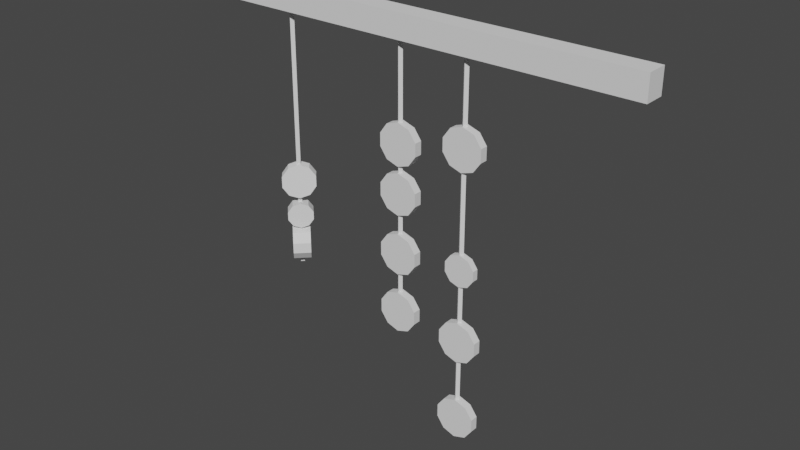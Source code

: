 # Source: CurtainCircular.blend  (saved by Blender 2.93.20; exported with 4.5.12 LTS)
import bpy
from mathutils import Matrix  # noqa: F401  (used for matrix-valued properties, if any)

bpy.ops.wm.read_factory_settings(use_empty=True)
scene = bpy.context.scene
scene.name = 'Scene'

# ---- collections
col_collection = bpy.data.collections.new('Collection'); scene.collection.children.link(col_collection)

# ---- world
world_world = bpy.data.worlds.new('World'); scene.world = world_world
world_world.use_nodes = True; world_world.node_tree.nodes.clear()
_N = world_world.node_tree.nodes; _L = world_world.node_tree.links
n0 = _N.new('ShaderNodeOutputWorld'); n0.name = 'World Output'; n0.location = (300, 300)
n1 = _N.new('ShaderNodeBackground'); n1.name = 'Background'; n1.location = (10, 300)
n1.inputs[0].default_value = (0.05088, 0.05088, 0.05088, 1.0)
_L.new(n1.outputs[0], n0.inputs[0])
n0.is_active_output = True
world_world.color = (0.05088, 0.05088, 0.05088)
world_world.use_sun_shadow = False
world_world.sun_shadow_jitter_overblur = 0.0

# ---- meshes
me_cube = bpy.data.meshes.new('Cube')
me_cube.from_pydata([(-1.623, -0.0715, -0.08172), (-1.623, -0.0715, 0.08172), (-1.623, 0.0715, -0.08172), (-1.623, 0.0715, 0.08172), (1.623, -0.0715, -0.08172), (1.623, -0.0715, 0.08172), (1.623, 0.0715, -0.08172), (1.623, 0.0715, 0.08172)], [], [(0, 1, 3, 2), (2, 3, 7, 6), (6, 7, 5, 4), (4, 5, 1, 0), (2, 6, 4, 0), (7, 3, 1, 5)])
_uv = me_cube.uv_layers.new(name='UVMap')
_uv.uv.foreach_set('vector', [0.4643, 1.266, 0.4643, 1.347, 0.5357, 1.347, 0.5357, 1.266, -0.3114, 1.266, -0.3114, 1.347, 1.311, 1.347, 1.311, 1.266, 0.5357, 1.266, 0.5357, 1.347, 0.4643, 1.347, 0.4643, 1.266, 1.311, 1.266, 1.311, 1.347, -0.3114, 1.347, -0.3114, 1.266, -0.3114, 0.5357, 1.311, 0.5357, 1.311, 0.4643, -0.3114, 0.4643, 1.311, 0.5357, -0.3114, 0.5357, -0.3114, 0.4643, 1.311, 0.4643])
me_cube.use_remesh_fix_poles = True
me_cube.use_remesh_preserve_attributes = False
me_cube.use_mirror_vertex_groups = False
me_cube.update()
me_cube_001 = bpy.data.meshes.new('Cube.001')
me_cube_001.from_pydata([(0.0001227, -0.03748, -1.768), (0.0001227, -0.03748, 0.1175), (-0.01868, -0.01868, -1.768), (-0.01868, -0.01868, 0.1175), (0.01892, -0.01868, -1.768), (0.01892, -0.01868, 0.1175), (0.0001227, 0.0001187, -1.768), (0.0001227, 0.0001187, 0.1175), (0.003565, -0.04958, -0.8432), (0.003565, 0.005593, -0.8432), (0.003565, -0.04916, -0.5123), (0.003565, 0.005171, -0.5123), (-0.08104, -0.04916, -0.5398), (-0.08104, 0.005171, -0.5398), (-0.1333, -0.04916, -0.6118), (-0.1333, 0.005171, -0.6118), (-0.1333, -0.04916, -0.7007), (-0.1333, 0.005171, -0.7007), (-0.08104, -0.04916, -0.7727), (-0.08104, 0.005171, -0.7727), (0.003565, -0.04916, -0.8002), (0.003565, 0.005171, -0.8002), (0.08817, -0.04916, -0.7727), (0.08817, 0.005171, -0.7727), (0.1405, -0.04916, -0.7007), (0.1405, 0.005171, -0.7007), (0.1405, -0.04916, -0.6118), (0.1405, 0.005171, -0.6118), (0.08817, -0.04916, -0.5398), (0.08817, 0.005171, -0.5398), (0.08817, 0.005593, -0.8707), (0.08817, -0.04958, -0.8707), (0.1405, 0.005593, -0.9426), (0.1405, -0.04958, -0.9426), (0.1405, 0.005593, -1.032), (0.1405, -0.04958, -1.032), (0.08817, 0.005593, -1.104), (0.08817, -0.04958, -1.104), (0.003565, 0.005593, -1.131), (0.003565, -0.04958, -1.131), (-0.08104, 0.005593, -1.104), (-0.08104, -0.04958, -1.104), (-0.1333, 0.005593, -1.032), (-0.1333, -0.04958, -1.032), (-0.1333, 0.005593, -0.9426), (-0.1333, -0.04958, -0.9426), (-0.08104, 0.005593, -0.8707), (-0.08104, -0.04958, -0.8707), (0.003565, -0.04958, -1.261), (0.003565, 0.005593, -1.261), (0.08817, 0.005593, -1.289), (0.08817, -0.04958, -1.289), (0.1405, 0.005593, -1.361), (0.1405, -0.04958, -1.361), (0.1405, 0.005593, -1.45), (0.1405, -0.04958, -1.45), (0.08817, 0.005593, -1.522), (0.08817, -0.04958, -1.522), (0.003565, 0.005593, -1.549), (0.003565, -0.04958, -1.549), (-0.08104, 0.005593, -1.522), (-0.08104, -0.04958, -1.522), (-0.1333, 0.005593, -1.45), (-0.1333, -0.04958, -1.45), (-0.1333, 0.005593, -1.361), (-0.1333, -0.04958, -1.361), (-0.08104, 0.005593, -1.289), (-0.08104, -0.04958, -1.289), (0.003565, -0.04958, -1.683), (0.003565, 0.005593, -1.683), (0.08817, 0.005593, -1.71), (0.08817, -0.04958, -1.71), (0.1405, 0.005593, -1.782), (0.1405, -0.04958, -1.782), (0.1405, 0.005593, -1.871), (0.1405, -0.04958, -1.871), (0.08817, 0.005593, -1.943), (0.08817, -0.04958, -1.943), (0.003565, 0.005593, -1.971), (0.003565, -0.04958, -1.971), (-0.08104, 0.005593, -1.943), (-0.08104, -0.04958, -1.943), (-0.1333, 0.005593, -1.871), (-0.1333, -0.04958, -1.871), (-0.1333, 0.005593, -1.782), (-0.1333, -0.04958, -1.782), (-0.08104, 0.005593, -1.71), (-0.08104, -0.04958, -1.71)], [], [(0, 1, 3, 2), (2, 3, 7, 6), (6, 7, 5, 4), (4, 5, 1, 0), (2, 6, 4, 0), (7, 3, 1, 5), (54, 55, 57, 56), (31, 8, 47, 45, 43, 41, 39, 37, 35, 33), (10, 11, 13, 12), (49, 50, 52, 54, 56, 58, 60, 62, 64, 66), (42, 43, 45, 44), (12, 13, 15, 14), (58, 59, 61, 60), (40, 41, 43, 42), (14, 15, 17, 16), (60, 61, 63, 62), (38, 39, 41, 40), (16, 17, 19, 18), (62, 63, 65, 64), (36, 37, 39, 38), (18, 19, 21, 20), (51, 48, 67, 65, 63, 61, 59, 57, 55, 53), (34, 35, 37, 36), (20, 21, 23, 22), (9, 30, 32, 34, 36, 38, 40, 42, 44, 46), (32, 33, 35, 34), (22, 23, 25, 24), (46, 47, 8, 9), (30, 31, 33, 32), (24, 25, 27, 26), (13, 11, 29, 27, 25, 23, 21, 19, 17, 15), (9, 8, 31, 30), (26, 27, 29, 28), (56, 57, 59, 58), (44, 45, 47, 46), (28, 29, 11, 10), (10, 12, 14, 16, 18, 20, 22, 24, 26, 28), (52, 53, 55, 54), (66, 67, 48, 49), (50, 51, 53, 52), (49, 48, 51, 50), (64, 65, 67, 66), (74, 75, 77, 76), (69, 70, 72, 74, 76, 78, 80, 82, 84, 86), (78, 79, 81, 80), (80, 81, 83, 82), (82, 83, 85, 84), (71, 68, 87, 85, 83, 81, 79, 77, 75, 73), (76, 77, 79, 78), (72, 73, 75, 74), (86, 87, 68, 69), (70, 71, 73, 72), (69, 68, 71, 70), (84, 85, 87, 86)])
_uv = me_cube_001.uv_layers.new(name='UVMap')
_uv.uv.foreach_set('vector', [0.5, -0.1241, 0.5, 0.8188, 0.4906, 0.8188, 0.4906, -0.1241, 0.4906, -0.1241, 0.4906, 0.8188, 0.5, 0.8188, 0.5, -0.1241, 0.5, -0.1241, 0.5, 0.8188, 0.5094, 0.8188, 0.5094, -0.1241, 0.5094, -0.1241, 0.5094, 0.8188, 0.5, 0.8188, 0.5, -0.1241, 0.4906, 0.5, 0.5, 0.5094, 0.5094, 0.5, 0.5, 0.4906, 0.5, 0.5094, 0.4906, 0.5, 0.5, 0.4906, 0.5094, 0.5, 0.5121, 0.03525, 0.4846, 0.03525, 0.4846, -0.0007332, 0.5121, -0.0007332, 0.544, 0.3248, 0.5017, 0.3385, 0.4594, 0.3248, 0.4333, 0.2888, 0.4333, 0.2443, 0.4594, 0.2083, 0.5017, 0.1946, 0.544, 0.2083, 0.5702, 0.2443, 0.5702, 0.2888, 0.5017, 0.4848, 0.5017, 0.5119, 0.4594, 0.5119, 0.4594, 0.4848, 0.5017, 0.1295, 0.544, 0.1157, 0.5702, 0.07973, 0.5702, 0.03525, 0.544, -0.0007332, 0.5017, -0.01448, 0.4594, -0.0007332, 0.4333, 0.03525, 0.4333, 0.07973, 0.4594, 0.1157, 0.5121, 0.2443, 0.4846, 0.2443, 0.4846, 0.2888, 0.5121, 0.2888, 0.4848, 0.4902, 0.5119, 0.4902, 0.5119, 0.4542, 0.4848, 0.4542, 0.5017, 0.5121, 0.5017, 0.4846, 0.4594, 0.4846, 0.4594, 0.5121, 0.5121, 0.2083, 0.4846, 0.2083, 0.4846, 0.2443, 0.5121, 0.2443, 0.4848, 0.4542, 0.5119, 0.4542, 0.5119, 0.4097, 0.4848, 0.4097, 0.5121, -0.0007332, 0.4846, -0.0007332, 0.4846, 0.03525, 0.5121, 0.03525, 0.5017, 0.5121, 0.5017, 0.4846, 0.4594, 0.4846, 0.4594, 0.5121, 0.4848, 0.4097, 0.5119, 0.4097, 0.5119, 0.3737, 0.4848, 0.3737, 0.5121, 0.03525, 0.4846, 0.03525, 0.4846, 0.07973, 0.5121, 0.07973, 0.544, 0.5121, 0.544, 0.4846, 0.5017, 0.4846, 0.5017, 0.5121, 0.4594, 0.4848, 0.4594, 0.5119, 0.5017, 0.5119, 0.5017, 0.4848, 0.544, 0.1157, 0.5017, 0.1295, 0.4594, 0.1157, 0.4333, 0.07973, 0.4333, 0.03525, 0.4594, -0.0007332, 0.5017, -0.01448, 0.544, -0.0007332, 0.5702, 0.03525, 0.5702, 0.07973, 0.5121, 0.2443, 0.4846, 0.2443, 0.4846, 0.2083, 0.5121, 0.2083, 0.5017, 0.4848, 0.5017, 0.5119, 0.544, 0.5119, 0.544, 0.4848, 0.5017, 0.3385, 0.544, 0.3248, 0.5702, 0.2888, 0.5702, 0.2443, 0.544, 0.2083, 0.5017, 0.1946, 0.4594, 0.2083, 0.4333, 0.2443, 0.4333, 0.2888, 0.4594, 0.3248, 0.5121, 0.2888, 0.4846, 0.2888, 0.4846, 0.2443, 0.5121, 0.2443, 0.4848, 0.3737, 0.5119, 0.3737, 0.5119, 0.4097, 0.4848, 0.4097, 0.4594, 0.5121, 0.4594, 0.4846, 0.5017, 0.4846, 0.5017, 0.5121, 0.5121, 0.3248, 0.4846, 0.3248, 0.4846, 0.2888, 0.5121, 0.2888, 0.4848, 0.4097, 0.5119, 0.4097, 0.5119, 0.4542, 0.4848, 0.4542, 0.4594, 0.4902, 0.5017, 0.5039, 0.544, 0.4902, 0.5702, 0.4542, 0.5702, 0.4097, 0.544, 0.3737, 0.5017, 0.36, 0.4594, 0.3737, 0.4333, 0.4097, 0.4333, 0.4542, 0.5017, 0.5121, 0.5017, 0.4846, 0.544, 0.4846, 0.544, 0.5121, 0.4848, 0.4542, 0.5119, 0.4542, 0.5119, 0.4902, 0.4848, 0.4902, 0.544, 0.5121, 0.544, 0.4846, 0.5017, 0.4846, 0.5017, 0.5121, 0.5121, 0.2888, 0.4846, 0.2888, 0.4846, 0.3248, 0.5121, 0.3248, 0.544, 0.4848, 0.544, 0.5119, 0.5017, 0.5119, 0.5017, 0.4848, 0.5017, 0.5039, 0.4594, 0.4902, 0.4333, 0.4542, 0.4333, 0.4097, 0.4594, 0.3737, 0.5017, 0.36, 0.544, 0.3737, 0.5702, 0.4097, 0.5702, 0.4542, 0.544, 0.4902, 0.5121, 0.07973, 0.4846, 0.07973, 0.4846, 0.03525, 0.5121, 0.03525, 0.4594, 0.5121, 0.4594, 0.4846, 0.5017, 0.4846, 0.5017, 0.5121, 0.5121, 0.1157, 0.4846, 0.1157, 0.4846, 0.07973, 0.5121, 0.07973, 0.5017, 0.5121, 0.5017, 0.4846, 0.544, 0.4846, 0.544, 0.5121, 0.5121, 0.07973, 0.4846, 0.07973, 0.4846, 0.1157, 0.5121, 0.1157, 0.5121, -0.1755, 0.4846, -0.1755, 0.4846, -0.2115, 0.5121, -0.2115, 0.5017, -0.08133, 0.544, -0.09507, 0.5702, -0.1311, 0.5702, -0.1755, 0.544, -0.2115, 0.5017, -0.2253, 0.4594, -0.2115, 0.4333, -0.1755, 0.4333, -0.1311, 0.4594, -0.09507, 0.5017, 0.5121, 0.5017, 0.4846, 0.4594, 0.4846, 0.4594, 0.5121, 0.5121, -0.2115, 0.4846, -0.2115, 0.4846, -0.1755, 0.5121, -0.1755, 0.5121, -0.1755, 0.4846, -0.1755, 0.4846, -0.1311, 0.5121, -0.1311, 0.544, -0.09507, 0.5017, -0.08133, 0.4594, -0.09507, 0.4333, -0.1311, 0.4333, -0.1755, 0.4594, -0.2115, 0.5017, -0.2253, 0.544, -0.2115, 0.5702, -0.1755, 0.5702, -0.1311, 0.544, 0.5121, 0.544, 0.4846, 0.5017, 0.4846, 0.5017, 0.5121, 0.5121, -0.1311, 0.4846, -0.1311, 0.4846, -0.1755, 0.5121, -0.1755, 0.4594, 0.5121, 0.4594, 0.4846, 0.5017, 0.4846, 0.5017, 0.5121, 0.5121, -0.09507, 0.4846, -0.09507, 0.4846, -0.1311, 0.5121, -0.1311, 0.5017, 0.5121, 0.5017, 0.4846, 0.544, 0.4846, 0.544, 0.5121, 0.5121, -0.1311, 0.4846, -0.1311, 0.4846, -0.09507, 0.5121, -0.09507])
me_cube_001.use_remesh_fix_poles = True
me_cube_001.use_remesh_preserve_attributes = False
me_cube_001.update()
me_cube_002 = bpy.data.meshes.new('Cube.002')
me_cube_002.from_pydata([(0.01507, -0.02253, -2.435), (0.01507, -0.02253, 0.1213), (-0.003727, -0.003731, -2.435), (-0.003727, -0.003731, 0.1213), (0.03387, -0.003731, -2.435), (0.03387, -0.003731, 0.1213), (0.01507, 0.01507, -2.435), (0.01507, 0.01507, 0.1213), (0.01851, -0.02846, -1.227), (0.01851, 0.01437, -1.227), (0.01851, -0.03421, -0.3968), (0.01851, 0.02012, -0.3968), (-0.06609, -0.03421, -0.4243), (-0.06609, 0.02012, -0.4243), (-0.1184, -0.03421, -0.4962), (-0.1184, 0.02012, -0.4962), (-0.1184, -0.03421, -0.5852), (-0.1184, 0.02012, -0.5852), (-0.06609, -0.03421, -0.6572), (-0.06609, 0.02012, -0.6572), (0.01851, -0.03421, -0.6847), (0.01851, 0.02012, -0.6847), (0.1031, -0.03421, -0.6572), (0.1031, 0.02012, -0.6572), (0.1554, -0.03421, -0.5852), (0.1554, 0.02012, -0.5852), (0.1554, -0.03421, -0.4962), (0.1554, 0.02012, -0.4962), (0.1031, -0.03421, -0.4243), (0.1031, 0.02012, -0.4243), (0.08419, 0.01437, -1.248), (0.08419, -0.02846, -1.248), (0.1248, 0.01437, -1.304), (0.1248, -0.02846, -1.304), (0.1248, 0.01437, -1.373), (0.1248, -0.02846, -1.373), (0.08419, 0.01437, -1.429), (0.08419, -0.02846, -1.429), (0.01851, 0.01437, -1.45), (0.01851, -0.02846, -1.45), (-0.04716, 0.01437, -1.429), (-0.04716, -0.02846, -1.429), (-0.08775, 0.01437, -1.373), (-0.08775, -0.02846, -1.373), (-0.08775, 0.01437, -1.304), (-0.08775, -0.02846, -1.304), (-0.04716, 0.01437, -1.248), (-0.04716, -0.02846, -1.248), (0.01851, -0.03463, -1.704), (0.01851, 0.02054, -1.704), (0.1031, 0.02054, -1.731), (0.1031, -0.03463, -1.731), (0.1554, 0.02054, -1.803), (0.1554, -0.03463, -1.803), (0.1554, 0.02054, -1.892), (0.1554, -0.03463, -1.892), (0.1031, 0.02054, -1.964), (0.1031, -0.03463, -1.964), (0.01851, 0.02054, -1.992), (0.01851, -0.03463, -1.992), (-0.06609, 0.02054, -1.964), (-0.06609, -0.03463, -1.964), (-0.1184, 0.02054, -1.892), (-0.1184, -0.03463, -1.892), (-0.1184, 0.02054, -1.803), (-0.1184, -0.03463, -1.803), (-0.06609, 0.02054, -1.731), (-0.06609, -0.03463, -1.731), (0.01851, -0.03463, -2.283), (0.01851, 0.02054, -2.283), (0.1031, 0.02054, -2.31), (0.1031, -0.03463, -2.31), (0.1554, 0.02054, -2.382), (0.1554, -0.03463, -2.382), (0.1554, 0.02054, -2.471), (0.1554, -0.03463, -2.471), (0.1031, 0.02054, -2.543), (0.1031, -0.03463, -2.543), (0.01851, 0.02054, -2.571), (0.01851, -0.03463, -2.571), (-0.06609, 0.02054, -2.543), (-0.06609, -0.03463, -2.543), (-0.1184, 0.02054, -2.471), (-0.1184, -0.03463, -2.471), (-0.1184, 0.02054, -2.382), (-0.1184, -0.03463, -2.382), (-0.06609, 0.02054, -2.31), (-0.06609, -0.03463, -2.31)], [], [(0, 1, 3, 2), (2, 3, 7, 6), (6, 7, 5, 4), (4, 5, 1, 0), (2, 6, 4, 0), (7, 3, 1, 5), (54, 55, 57, 56), (31, 8, 47, 45, 43, 41, 39, 37, 35, 33), (10, 11, 13, 12), (49, 50, 52, 54, 56, 58, 60, 62, 64, 66), (42, 43, 45, 44), (12, 13, 15, 14), (58, 59, 61, 60), (40, 41, 43, 42), (14, 15, 17, 16), (60, 61, 63, 62), (38, 39, 41, 40), (16, 17, 19, 18), (62, 63, 65, 64), (36, 37, 39, 38), (18, 19, 21, 20), (51, 48, 67, 65, 63, 61, 59, 57, 55, 53), (34, 35, 37, 36), (20, 21, 23, 22), (9, 30, 32, 34, 36, 38, 40, 42, 44, 46), (32, 33, 35, 34), (22, 23, 25, 24), (46, 47, 8, 9), (30, 31, 33, 32), (24, 25, 27, 26), (13, 11, 29, 27, 25, 23, 21, 19, 17, 15), (9, 8, 31, 30), (26, 27, 29, 28), (56, 57, 59, 58), (44, 45, 47, 46), (28, 29, 11, 10), (10, 12, 14, 16, 18, 20, 22, 24, 26, 28), (52, 53, 55, 54), (66, 67, 48, 49), (50, 51, 53, 52), (49, 48, 51, 50), (64, 65, 67, 66), (74, 75, 77, 76), (69, 70, 72, 74, 76, 78, 80, 82, 84, 86), (78, 79, 81, 80), (80, 81, 83, 82), (82, 83, 85, 84), (71, 68, 87, 85, 83, 81, 79, 77, 75, 73), (76, 77, 79, 78), (72, 73, 75, 74), (86, 87, 68, 69), (70, 71, 73, 72), (69, 68, 71, 70), (84, 85, 87, 86)])
_uv = me_cube_002.uv_layers.new(name='UVMap')
_uv.uv.foreach_set('vector', [0.5, -0.4677, 0.5, 0.8107, 0.4906, 0.8107, 0.4906, -0.4677, 0.4906, -0.4677, 0.4906, 0.8107, 0.5, 0.8107, 0.5, -0.4677, 0.5, -0.4677, 0.5, 0.8107, 0.5094, 0.8107, 0.5094, -0.4677, 0.5094, -0.4677, 0.5094, 0.8107, 0.5, 0.8107, 0.5, -0.4677, 0.4906, 0.5, 0.5, 0.5094, 0.5094, 0.5, 0.5, 0.4906, 0.5, 0.5094, 0.4906, 0.5, 0.5, 0.4906, 0.5094, 0.5, 0.5121, -0.196, 0.4846, -0.196, 0.4846, -0.232, 0.5121, -0.232, 0.5346, 0.1262, 0.5017, 0.1368, 0.4689, 0.1262, 0.4486, 0.09822, 0.4486, 0.06369, 0.4689, 0.03576, 0.5017, 0.02509, 0.5346, 0.03576, 0.5549, 0.06369, 0.5549, 0.09822, 0.5017, 0.4848, 0.5017, 0.5119, 0.4594, 0.5119, 0.4594, 0.4848, 0.5017, -0.1018, 0.544, -0.1155, 0.5702, -0.1515, 0.5702, -0.196, 0.544, -0.232, 0.5017, -0.2457, 0.4594, -0.232, 0.4333, -0.196, 0.4333, -0.1515, 0.4594, -0.1155, 0.509, 0.06369, 0.4876, 0.06369, 0.4876, 0.09822, 0.509, 0.09822, 0.4848, 0.538, 0.5119, 0.538, 0.5119, 0.502, 0.4848, 0.502, 0.5017, 0.5121, 0.5017, 0.4846, 0.4594, 0.4846, 0.4594, 0.5121, 0.509, 0.03576, 0.4876, 0.03576, 0.4876, 0.06369, 0.509, 0.06369, 0.4848, 0.502, 0.5119, 0.502, 0.5119, 0.4575, 0.4848, 0.4575, 0.5121, -0.232, 0.4846, -0.232, 0.4846, -0.196, 0.5121, -0.196, 0.5017, 0.509, 0.5017, 0.4876, 0.4689, 0.4876, 0.4689, 0.509, 0.4848, 0.4575, 0.5119, 0.4575, 0.5119, 0.4215, 0.4848, 0.4215, 0.5121, -0.196, 0.4846, -0.196, 0.4846, -0.1515, 0.5121, -0.1515, 0.5346, 0.509, 0.5346, 0.4876, 0.5017, 0.4876, 0.5017, 0.509, 0.4594, 0.4848, 0.4594, 0.5119, 0.5017, 0.5119, 0.5017, 0.4848, 0.544, -0.1155, 0.5017, -0.1018, 0.4594, -0.1155, 0.4333, -0.1515, 0.4333, -0.196, 0.4594, -0.232, 0.5017, -0.2457, 0.544, -0.232, 0.5702, -0.196, 0.5702, -0.1515, 0.509, 0.06369, 0.4876, 0.06369, 0.4876, 0.03576, 0.509, 0.03576, 0.5017, 0.4848, 0.5017, 0.5119, 0.544, 0.5119, 0.544, 0.4848, 0.5017, 0.1368, 0.5346, 0.1262, 0.5549, 0.09822, 0.5549, 0.06369, 0.5346, 0.03576, 0.5017, 0.02509, 0.4689, 0.03576, 0.4486, 0.06369, 0.4486, 0.09822, 0.4689, 0.1262, 0.509, 0.09822, 0.4876, 0.09822, 0.4876, 0.06369, 0.509, 0.06369, 0.4848, 0.4215, 0.5119, 0.4215, 0.5119, 0.4575, 0.4848, 0.4575, 0.4689, 0.509, 0.4689, 0.4876, 0.5017, 0.4876, 0.5017, 0.509, 0.509, 0.1262, 0.4876, 0.1262, 0.4876, 0.09822, 0.509, 0.09822, 0.4848, 0.4575, 0.5119, 0.4575, 0.5119, 0.502, 0.4848, 0.502, 0.4594, 0.538, 0.5017, 0.5517, 0.544, 0.538, 0.5702, 0.502, 0.5702, 0.4575, 0.544, 0.4215, 0.5017, 0.4078, 0.4594, 0.4215, 0.4333, 0.4575, 0.4333, 0.502, 0.5017, 0.509, 0.5017, 0.4876, 0.5346, 0.4876, 0.5346, 0.509, 0.4848, 0.502, 0.5119, 0.502, 0.5119, 0.538, 0.4848, 0.538, 0.544, 0.5121, 0.544, 0.4846, 0.5017, 0.4846, 0.5017, 0.5121, 0.509, 0.09822, 0.4876, 0.09822, 0.4876, 0.1262, 0.509, 0.1262, 0.544, 0.4848, 0.544, 0.5119, 0.5017, 0.5119, 0.5017, 0.4848, 0.5017, 0.5517, 0.4594, 0.538, 0.4333, 0.502, 0.4333, 0.4575, 0.4594, 0.4215, 0.5017, 0.4078, 0.544, 0.4215, 0.5702, 0.4575, 0.5702, 0.502, 0.544, 0.538, 0.5121, -0.1515, 0.4846, -0.1515, 0.4846, -0.196, 0.5121, -0.196, 0.4594, 0.5121, 0.4594, 0.4846, 0.5017, 0.4846, 0.5017, 0.5121, 0.5121, -0.1155, 0.4846, -0.1155, 0.4846, -0.1515, 0.5121, -0.1515, 0.5017, 0.5121, 0.5017, 0.4846, 0.544, 0.4846, 0.544, 0.5121, 0.5121, -0.1515, 0.4846, -0.1515, 0.4846, -0.1155, 0.5121, -0.1155, 0.5121, -0.4856, 0.4846, -0.4856, 0.4846, -0.5216, 0.5121, -0.5216, 0.5017, -0.3914, 0.544, -0.4051, 0.5702, -0.4411, 0.5702, -0.4856, 0.544, -0.5216, 0.5017, -0.5353, 0.4594, -0.5216, 0.4333, -0.4856, 0.4333, -0.4411, 0.4594, -0.4051, 0.5017, 0.5121, 0.5017, 0.4846, 0.4594, 0.4846, 0.4594, 0.5121, 0.5121, -0.5216, 0.4846, -0.5216, 0.4846, -0.4856, 0.5121, -0.4856, 0.5121, -0.4856, 0.4846, -0.4856, 0.4846, -0.4411, 0.5121, -0.4411, 0.544, -0.4051, 0.5017, -0.3914, 0.4594, -0.4051, 0.4333, -0.4411, 0.4333, -0.4856, 0.4594, -0.5216, 0.5017, -0.5353, 0.544, -0.5216, 0.5702, -0.4856, 0.5702, -0.4411, 0.544, 0.5121, 0.544, 0.4846, 0.5017, 0.4846, 0.5017, 0.5121, 0.5121, -0.4411, 0.4846, -0.4411, 0.4846, -0.4856, 0.5121, -0.4856, 0.4594, 0.5121, 0.4594, 0.4846, 0.5017, 0.4846, 0.5017, 0.5121, 0.5121, -0.4051, 0.4846, -0.4051, 0.4846, -0.4411, 0.5121, -0.4411, 0.5017, 0.5121, 0.5017, 0.4846, 0.544, 0.4846, 0.544, 0.5121, 0.5121, -0.4411, 0.4846, -0.4411, 0.4846, -0.4051, 0.5121, -0.4051])
me_cube_002.use_remesh_fix_poles = True
me_cube_002.use_remesh_preserve_attributes = False
me_cube_002.update()
me_cube_003 = bpy.data.meshes.new('Cube.003')
me_cube_003.from_pydata([(-0.0048, -0.0328, -1.739), (-0.0048, -0.0328, 0.1465), (-0.0236, -0.014, -1.739), (-0.0236, -0.014, 0.1465), (0.014, -0.014, -1.739), (0.014, -0.014, 0.1465), (-0.0048, 0.004795, -1.739), (-0.0048, 0.004795, 0.1465), (0.01135, -0.033, -1.01), (-0.02662, 0.009655, -1.002), (-0.04342, -0.05938, -1.466), (0.0407, 0.02474, -1.466), (-0.09286, -0.009932, -1.488), (-0.008742, 0.07419, -1.488), (-0.1234, 0.02063, -1.548), (-0.0393, 0.1047, -1.548), (-0.1234, 0.02063, -1.621), (-0.0393, 0.1047, -1.621), (-0.09286, -0.009932, -1.681), (-0.008742, 0.07419, -1.681), (-0.04342, -0.05938, -1.703), (0.0407, 0.02474, -1.703), (0.006027, -0.1088, -1.681), (0.09015, -0.0247, -1.681), (0.03658, -0.1394, -1.621), (0.1207, -0.05526, -1.621), (0.03658, -0.1394, -1.548), (0.1207, -0.05526, -1.548), (0.006027, -0.1088, -1.488), (0.09015, -0.0247, -1.488), (0.02257, 0.05932, -1.025), (0.06054, 0.01667, -1.033), (0.05537, 0.08787, -1.084), (0.09334, 0.04521, -1.092), (0.05925, 0.08438, -1.157), (0.09722, 0.04172, -1.165), (0.03273, 0.05019, -1.215), (0.0707, 0.007536, -1.224), (-0.01406, -0.001634, -1.238), (0.02391, -0.04429, -1.246), (-0.06325, -0.0513, -1.215), (-0.02528, -0.09396, -1.223), (-0.09606, -0.07984, -1.156), (-0.05809, -0.1225, -1.164), (-0.09994, -0.07636, -1.083), (-0.06197, -0.119, -1.091), (-0.07342, -0.04217, -1.024), (-0.03545, -0.08483, -1.033), (0.03053, -0.04921, -1.283), (-0.03325, 0.01457, -1.283), (0.004241, 0.05206, -1.3), (0.06802, -0.01172, -1.3), (0.02741, 0.07523, -1.346), (0.09119, 0.01145, -1.346), (0.02741, 0.07523, -1.401), (0.09119, 0.01145, -1.401), (0.004241, 0.05206, -1.446), (0.06802, -0.01172, -1.446), (-0.03325, 0.01457, -1.464), (0.03053, -0.04921, -1.464), (-0.07074, -0.02292, -1.446), (-0.006956, -0.08669, -1.446), (-0.0939, -0.04608, -1.401), (-0.03013, -0.1099, -1.401), (-0.0939, -0.04608, -1.346), (-0.03013, -0.1099, -1.346), (-0.07074, -0.02292, -1.3), (-0.006956, -0.08669, -1.3)], [], [(0, 1, 3, 2), (2, 3, 7, 6), (6, 7, 5, 4), (4, 5, 1, 0), (2, 6, 4, 0), (7, 3, 1, 5), (54, 55, 57, 56), (31, 8, 47, 45, 43, 41, 39, 37, 35, 33), (10, 11, 13, 12), (49, 50, 52, 54, 56, 58, 60, 62, 64, 66), (42, 43, 45, 44), (12, 13, 15, 14), (58, 59, 61, 60), (40, 41, 43, 42), (14, 15, 17, 16), (60, 61, 63, 62), (38, 39, 41, 40), (16, 17, 19, 18), (62, 63, 65, 64), (36, 37, 39, 38), (18, 19, 21, 20), (51, 48, 67, 65, 63, 61, 59, 57, 55, 53), (34, 35, 37, 36), (20, 21, 23, 22), (9, 30, 32, 34, 36, 38, 40, 42, 44, 46), (32, 33, 35, 34), (22, 23, 25, 24), (46, 47, 8, 9), (30, 31, 33, 32), (24, 25, 27, 26), (13, 11, 29, 27, 25, 23, 21, 19, 17, 15), (9, 8, 31, 30), (26, 27, 29, 28), (56, 57, 59, 58), (44, 45, 47, 46), (28, 29, 11, 10), (10, 12, 14, 16, 18, 20, 22, 24, 26, 28), (52, 53, 55, 54), (66, 67, 48, 49), (50, 51, 53, 52), (49, 48, 51, 50), (64, 65, 67, 66)])
_uv = me_cube_003.uv_layers.new(name='UVMap')
_uv.uv.foreach_set('vector', [0.5, -0.1619, 0.5, 0.8381, 0.49, 0.8381, 0.49, -0.1619, 0.49, -0.1619, 0.49, 0.8381, 0.5, 0.8381, 0.5, -0.1619, 0.5, -0.1619, 0.5, 0.8381, 0.51, 0.8381, 0.51, -0.1619, 0.51, -0.1619, 0.51, 0.8381, 0.5, 0.8381, 0.5, -0.1619, 0.49, 0.5, 0.5, 0.51, 0.51, 0.5, 0.5, 0.49, 0.5, 0.51, 0.49, 0.5, 0.5, 0.49, 0.51, 0.5, 0.5171, 0.5473, 0.5509, 0.5135, 0.5386, 0.5012, 0.5048, 0.535, 0.5163, 0.2126, 0.4899, 0.2247, 0.4624, 0.2129, 0.4443, 0.1817, 0.4425, 0.1431, 0.4576, 0.1118, 0.4839, 0.09973, 0.5114, 0.1115, 0.5295, 0.1427, 0.5314, 0.1813, 0.4795, 0.4759, 0.5241, 0.5205, 0.4979, 0.5468, 0.4533, 0.5022, 0.4849, 0.07998, 0.5048, 0.07084, 0.5171, 0.04693, 0.5171, 0.01737, 0.5048, -0.006544, 0.4849, -0.01568, 0.465, -0.006544, 0.4528, 0.01737, 0.4528, 0.04693, 0.465, 0.07084, 0.4651, 0.1476, 0.4425, 0.1431, 0.4443, 0.1817, 0.4669, 0.1862, 0.4533, 0.5022, 0.4979, 0.5468, 0.4817, 0.563, 0.4371, 0.5184, 0.4849, 0.5152, 0.5187, 0.4813, 0.4989, 0.4615, 0.465, 0.4953, 0.4802, 0.1163, 0.4576, 0.1118, 0.4425, 0.1431, 0.4651, 0.1476, 0.4371, -0.06027, 0.4817, -0.06027, 0.4817, -0.09925, 0.4371, -0.09925, 0.465, 0.4953, 0.4989, 0.4615, 0.4866, 0.4492, 0.4528, 0.483, 0.4951, 0.5066, 0.5152, 0.4839, 0.4891, 0.4576, 0.469, 0.4802, 0.4371, 0.5184, 0.4817, 0.563, 0.4979, 0.5468, 0.4533, 0.5022, 0.4528, 0.01737, 0.4866, 0.01737, 0.4866, 0.04693, 0.4528, 0.04693, 0.5199, 0.534, 0.54, 0.5114, 0.5152, 0.4839, 0.4951, 0.5066, 0.4533, 0.5022, 0.4979, 0.5468, 0.5241, 0.5205, 0.4795, 0.4759, 0.5386, 0.07084, 0.5187, 0.07998, 0.4989, 0.07084, 0.4866, 0.04693, 0.4866, 0.01737, 0.4989, -0.006544, 0.5187, -0.01568, 0.5386, -0.006544, 0.5509, 0.01737, 0.5509, 0.04693, 0.534, 0.1471, 0.5541, 0.1427, 0.54, 0.1115, 0.5199, 0.116, 0.4795, 0.4759, 0.5241, 0.5205, 0.5503, 0.4943, 0.5057, 0.4497, 0.5125, 0.2291, 0.5389, 0.2171, 0.554, 0.1858, 0.5522, 0.1471, 0.534, 0.116, 0.5066, 0.1042, 0.4802, 0.1163, 0.4651, 0.1476, 0.4669, 0.1862, 0.4851, 0.2174, 0.554, 0.1858, 0.5314, 0.1813, 0.5295, 0.1427, 0.5522, 0.1471, 0.5057, 0.4497, 0.5503, 0.4943, 0.5665, 0.4781, 0.5219, 0.4335, 0.4636, 0.4851, 0.4837, 0.4624, 0.5086, 0.4899, 0.4884, 0.5125, 0.5389, 0.2171, 0.5163, 0.2126, 0.5314, 0.1813, 0.554, 0.1858, 0.5219, -0.09925, 0.5665, -0.09925, 0.5665, -0.06027, 0.5219, -0.06027, 0.4979, -0.02873, 0.5241, -0.01668, 0.5503, -0.02873, 0.5665, -0.06027, 0.5665, -0.09925, 0.5503, -0.1308, 0.5241, -0.1428, 0.4979, -0.1308, 0.4817, -0.09925, 0.4817, -0.06027, 0.4884, 0.5125, 0.5086, 0.4899, 0.5346, 0.5163, 0.5145, 0.5389, 0.5219, 0.4335, 0.5665, 0.4781, 0.5503, 0.4943, 0.5057, 0.4497, 0.5048, 0.535, 0.5386, 0.5012, 0.5187, 0.4813, 0.4849, 0.5152, 0.4496, 0.1862, 0.4697, 0.1817, 0.4837, 0.2129, 0.4636, 0.2174, 0.5057, 0.4497, 0.5503, 0.4943, 0.5241, 0.5205, 0.4795, 0.4759, 0.4795, -0.01668, 0.4533, -0.02873, 0.4371, -0.06027, 0.4371, -0.09925, 0.4533, -0.1308, 0.4795, -0.1428, 0.5057, -0.1308, 0.5219, -0.09925, 0.5219, -0.06027, 0.5057, -0.02873, 0.5473, 0.04693, 0.5135, 0.04693, 0.5135, 0.01737, 0.5473, 0.01737, 0.465, 0.4953, 0.4989, 0.4615, 0.5187, 0.4813, 0.4849, 0.5152, 0.5048, 0.535, 0.5386, 0.5012, 0.5509, 0.5135, 0.5171, 0.5473, 0.4849, 0.5152, 0.5187, 0.4813, 0.5386, 0.5012, 0.5048, 0.535, 0.4528, 0.483, 0.4866, 0.4492, 0.4989, 0.4615, 0.465, 0.4953])
me_cube_003.use_remesh_fix_poles = True
me_cube_003.use_remesh_preserve_attributes = False
me_cube_003.update()

# ---- objects
ob_toppart = bpy.data.objects.new('TopPart', me_cube)
ob_cube = bpy.data.objects.new('Cube', me_cube_001)
ob_cube_001 = bpy.data.objects.new('Cube.001', me_cube_002)
ob_cube_002 = bpy.data.objects.new('Cube.002', me_cube_003)

# ---- transforms, parenting, visibility, modifiers, constraints
ob_toppart.location = (2.98e-08, 0.0, 1.613)
ob_toppart.lineart.crease_threshold = 0.0
ob_cube.location = (-0.0001227, 0.01868, 1.52)
ob_cube_001.location = (0.4619, 0.003731, 1.5)
ob_cube_002.location = (-0.8717, 0.014, 1.491)

# ---- collection membership
col_collection.objects.link(ob_toppart)
col_collection.objects.link(ob_cube)
col_collection.objects.link(ob_cube_001)
col_collection.objects.link(ob_cube_002)

# ---- scene / render settings (as saved in the file)
scene.frame_start = 1; scene.frame_end = 250; scene.frame_set(1)
scene.render.engine = 'BLENDER_EEVEE_NEXT'
scene.cycles.use_denoising = False
scene.cycles.samples = 128
scene.cycles.sampling_pattern = 'TABULATED_SOBOL'
scene.cycles.use_adaptive_sampling = False
scene.cycles.use_light_tree = False
scene.view_settings.view_transform = 'Filmic'
bpy.context.view_layer.update()

# ---- added for rendering (the .blend has no active camera and no usable light): camera, sun
cam_auto = bpy.data.cameras.new('AutoCamera')
cam_auto.lens = 50.0
cam_auto.sensor_width = 36.0
cam_auto.clip_end = 1000.0
ob_auto_camera = bpy.data.objects.new('AutoCamera', cam_auto)
scene.collection.objects.link(ob_auto_camera)
ob_auto_camera.location = (3.95153, -4.74515, 3.47327)
ob_auto_camera.rotation_euler = (1.09748, -7.21219e-08, 0.694738)
scene.camera = ob_auto_camera
light_auto_sun = bpy.data.lights.new('AutoSun', 'SUN')
light_auto_sun.energy = 3.0
light_auto_sun.angle = 0.0523599
ob_auto_sun = bpy.data.objects.new('AutoSun', light_auto_sun)
scene.collection.objects.link(ob_auto_sun)
ob_auto_sun.rotation_euler = (0.872665, 0.174533, 0.523599)
bpy.context.view_layer.update()
